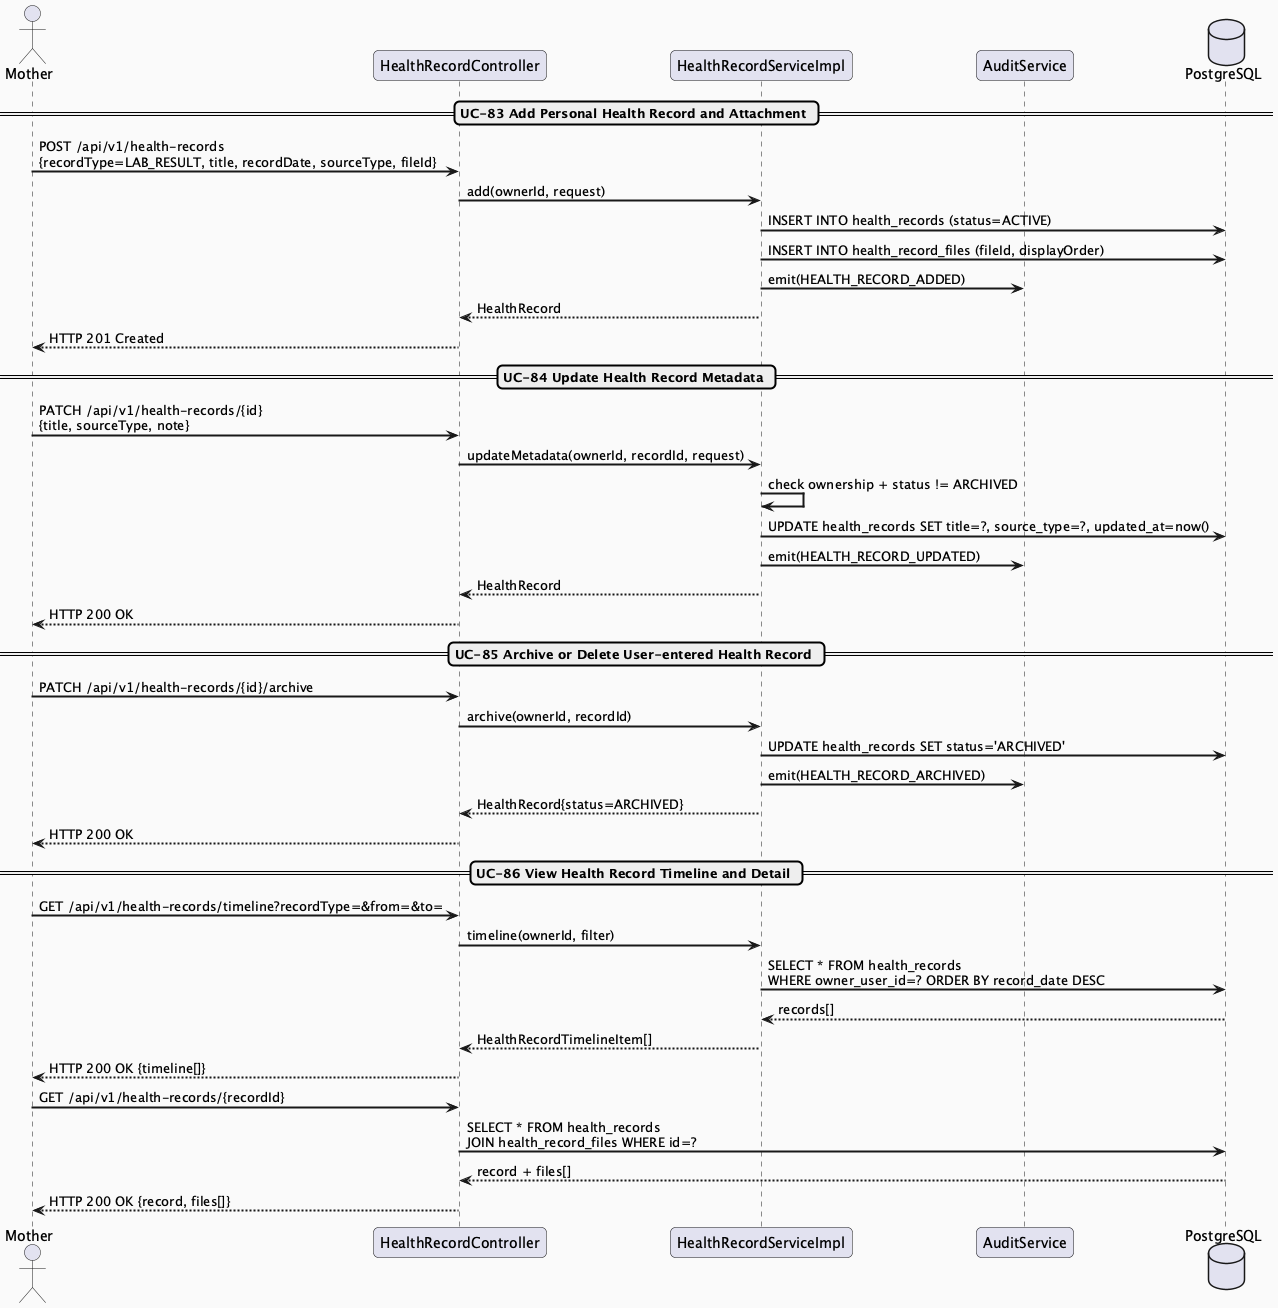

The diagram above was rendered by PlantUML. Its source (embedded in the PNG):
@startuml MF08_01_HealthRecord_SequenceDiagram
skinparam sequenceArrowThickness 2
skinparam roundcorner 10
skinparam backgroundColor #FAFAFA

actor "Mother" as M
participant "HealthRecordController" as Controller
participant "HealthRecordServiceImpl" as Service
participant "AuditService" as Audit
database "PostgreSQL" as DB

== UC-83 Add Personal Health Record and Attachment ==
M -> Controller : POST /api/v1/health-records\n{recordType=LAB_RESULT, title, recordDate, sourceType, fileId}
Controller -> Service : add(ownerId, request)
Service -> DB : INSERT INTO health_records (status=ACTIVE)
Service -> DB : INSERT INTO health_record_files (fileId, displayOrder)
Service -> Audit : emit(HEALTH_RECORD_ADDED)
Service --> Controller : HealthRecord
Controller --> M : HTTP 201 Created

== UC-84 Update Health Record Metadata ==
M -> Controller : PATCH /api/v1/health-records/{id}\n{title, sourceType, note}
Controller -> Service : updateMetadata(ownerId, recordId, request)
Service -> Service : check ownership + status != ARCHIVED
Service -> DB : UPDATE health_records SET title=?, source_type=?, updated_at=now()
Service -> Audit : emit(HEALTH_RECORD_UPDATED)
Service --> Controller : HealthRecord
Controller --> M : HTTP 200 OK

== UC-85 Archive or Delete User-entered Health Record ==
M -> Controller : PATCH /api/v1/health-records/{id}/archive
Controller -> Service : archive(ownerId, recordId)
Service -> DB : UPDATE health_records SET status='ARCHIVED'
Service -> Audit : emit(HEALTH_RECORD_ARCHIVED)
Service --> Controller : HealthRecord{status=ARCHIVED}
Controller --> M : HTTP 200 OK

== UC-86 View Health Record Timeline and Detail ==
M -> Controller : GET /api/v1/health-records/timeline?recordType=&from=&to=
Controller -> Service : timeline(ownerId, filter)
Service -> DB : SELECT * FROM health_records\nWHERE owner_user_id=? ORDER BY record_date DESC
DB --> Service : records[]
Service --> Controller : HealthRecordTimelineItem[]
Controller --> M : HTTP 200 OK {timeline[]}

M -> Controller : GET /api/v1/health-records/{recordId}
Controller -> DB : SELECT * FROM health_records\nJOIN health_record_files WHERE id=?
DB --> Controller : record + files[]
Controller --> M : HTTP 200 OK {record, files[]}

@enduml